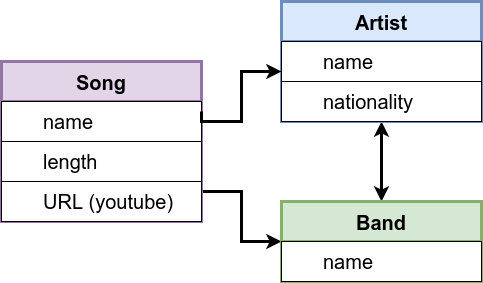

The diagram above was exported from draw.io. Its source (the exported page's mxGraphModel, read from the mxfile embedded in the PNG):
<mxGraphModel dx="1421" dy="904" grid="1" gridSize="10" guides="1" tooltips="1" connect="1" arrows="1" fold="1" page="1" pageScale="1" pageWidth="850" pageHeight="1100" math="0" shadow="0" extFonts="Permanent Marker^https://fonts.googleapis.com/css?family=Permanent+Marker">
  <root>
    <mxCell id="0" />
    <mxCell id="1" parent="0" />
    <mxCell id="Isa5aubhiLTRf-CYHfKA-17" style="edgeStyle=orthogonalEdgeStyle;rounded=0;orthogonalLoop=1;jettySize=auto;html=1;exitX=1;exitY=0.75;exitDx=0;exitDy=0;entryX=0;entryY=0;entryDx=0;entryDy=0;fontSize=20;strokeWidth=3;" edge="1" parent="1" source="Isa5aubhiLTRf-CYHfKA-2" target="Isa5aubhiLTRf-CYHfKA-12">
      <mxGeometry relative="1" as="geometry">
        <Array as="points">
          <mxPoint x="280" y="230" />
          <mxPoint x="280" y="280" />
        </Array>
      </mxGeometry>
    </mxCell>
    <mxCell id="Isa5aubhiLTRf-CYHfKA-2" value="Song" style="swimlane;fontSize=20;startSize=40;strokeWidth=3;fillColor=#e1d5e7;strokeColor=#9673a6;" vertex="1" parent="1">
      <mxGeometry x="40" y="100" width="200" height="160" as="geometry">
        <mxRectangle x="40" y="40" width="90" height="40" as="alternateBounds" />
      </mxGeometry>
    </mxCell>
    <mxCell id="Isa5aubhiLTRf-CYHfKA-4" value="&lt;blockquote style=&quot;margin: 0 0 0 40px; border: none; padding: 0px;&quot;&gt;name&lt;/blockquote&gt;" style="rounded=0;whiteSpace=wrap;html=1;fontSize=20;align=left;" vertex="1" parent="Isa5aubhiLTRf-CYHfKA-2">
      <mxGeometry y="40" width="200" height="40" as="geometry" />
    </mxCell>
    <mxCell id="Isa5aubhiLTRf-CYHfKA-5" value="&lt;blockquote style=&quot;margin: 0 0 0 40px; border: none; padding: 0px;&quot;&gt;length&lt;/blockquote&gt;" style="rounded=0;whiteSpace=wrap;html=1;fontSize=20;align=left;" vertex="1" parent="Isa5aubhiLTRf-CYHfKA-2">
      <mxGeometry y="80" width="200" height="40" as="geometry" />
    </mxCell>
    <mxCell id="Isa5aubhiLTRf-CYHfKA-6" value="&lt;blockquote style=&quot;margin: 0 0 0 40px; border: none; padding: 0px;&quot;&gt;URL (youtube)&lt;/blockquote&gt;" style="rounded=0;whiteSpace=wrap;html=1;fontSize=20;align=left;" vertex="1" parent="Isa5aubhiLTRf-CYHfKA-2">
      <mxGeometry y="120" width="200" height="40" as="geometry" />
    </mxCell>
    <mxCell id="Isa5aubhiLTRf-CYHfKA-18" style="edgeStyle=orthogonalEdgeStyle;rounded=0;orthogonalLoop=1;jettySize=auto;html=1;exitX=0.5;exitY=1;exitDx=0;exitDy=0;entryX=0.5;entryY=0;entryDx=0;entryDy=0;fontSize=20;startArrow=classic;startFill=1;strokeWidth=3;" edge="1" parent="1" source="Isa5aubhiLTRf-CYHfKA-7" target="Isa5aubhiLTRf-CYHfKA-11">
      <mxGeometry relative="1" as="geometry" />
    </mxCell>
    <mxCell id="Isa5aubhiLTRf-CYHfKA-7" value="Artist" style="swimlane;fontSize=20;startSize=40;strokeWidth=3;fillColor=#dae8fc;strokeColor=#6c8ebf;" vertex="1" parent="1">
      <mxGeometry x="320" y="40" width="200" height="120" as="geometry">
        <mxRectangle x="280" y="40" width="90" height="40" as="alternateBounds" />
      </mxGeometry>
    </mxCell>
    <mxCell id="Isa5aubhiLTRf-CYHfKA-8" value="&lt;blockquote style=&quot;margin: 0 0 0 40px; border: none; padding: 0px;&quot;&gt;name&lt;/blockquote&gt;" style="rounded=0;whiteSpace=wrap;html=1;fontSize=20;align=left;" vertex="1" parent="Isa5aubhiLTRf-CYHfKA-7">
      <mxGeometry y="40" width="200" height="40" as="geometry" />
    </mxCell>
    <mxCell id="Isa5aubhiLTRf-CYHfKA-9" value="&lt;blockquote style=&quot;margin: 0 0 0 40px; border: none; padding: 0px;&quot;&gt;nationality&lt;/blockquote&gt;" style="rounded=0;whiteSpace=wrap;html=1;fontSize=20;align=left;" vertex="1" parent="Isa5aubhiLTRf-CYHfKA-7">
      <mxGeometry y="80" width="200" height="40" as="geometry" />
    </mxCell>
    <mxCell id="Isa5aubhiLTRf-CYHfKA-11" value="Band" style="swimlane;fontSize=20;startSize=40;strokeWidth=3;fillColor=#d5e8d4;strokeColor=#82b366;" vertex="1" parent="1">
      <mxGeometry x="320" y="240" width="200" height="80" as="geometry">
        <mxRectangle x="520" y="40" width="90" height="40" as="alternateBounds" />
      </mxGeometry>
    </mxCell>
    <mxCell id="Isa5aubhiLTRf-CYHfKA-12" value="&lt;blockquote style=&quot;margin: 0 0 0 40px; border: none; padding: 0px;&quot;&gt;name&lt;/blockquote&gt;" style="rounded=0;whiteSpace=wrap;html=1;fontSize=20;align=left;" vertex="1" parent="Isa5aubhiLTRf-CYHfKA-11">
      <mxGeometry y="40" width="200" height="40" as="geometry" />
    </mxCell>
    <mxCell id="Isa5aubhiLTRf-CYHfKA-16" style="edgeStyle=orthogonalEdgeStyle;rounded=0;orthogonalLoop=1;jettySize=auto;html=1;exitX=1;exitY=0.25;exitDx=0;exitDy=0;fontSize=20;strokeWidth=3;" edge="1" parent="1" source="Isa5aubhiLTRf-CYHfKA-4">
      <mxGeometry relative="1" as="geometry">
        <mxPoint x="320" y="110" as="targetPoint" />
        <Array as="points">
          <mxPoint x="280" y="160" />
          <mxPoint x="280" y="110" />
        </Array>
      </mxGeometry>
    </mxCell>
  </root>
</mxGraphModel>